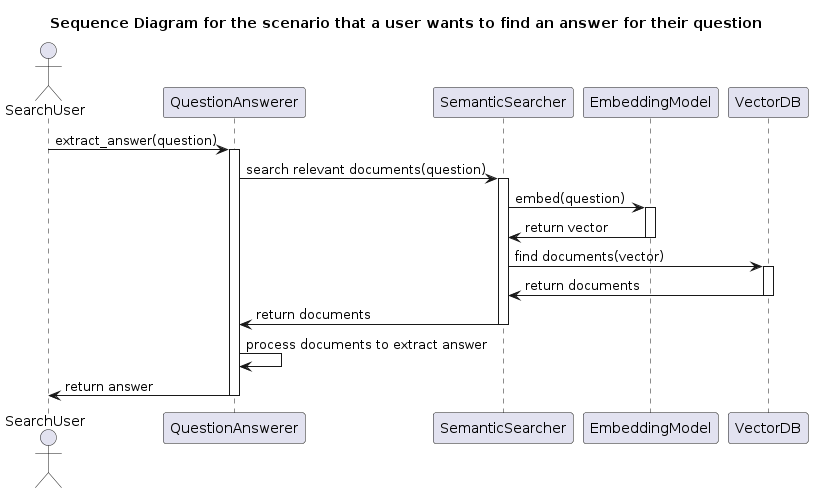

The diagram above was rendered by PlantUML. Its source (embedded in the PNG):
@startuml
title Sequence Diagram for the scenario that a user wants to find an answer for their question

actor SearchUser
participant QuestionAnswerer
participant SemanticSearcher
participant EmbeddingModel
participant VectorDB

SearchUser -> QuestionAnswerer : extract_answer(question)
activate QuestionAnswerer

QuestionAnswerer -> SemanticSearcher : search relevant documents(question)
activate SemanticSearcher

SemanticSearcher -> EmbeddingModel : embed(question)
activate EmbeddingModel
EmbeddingModel -> SemanticSearcher : return vector
deactivate EmbeddingModel

SemanticSearcher -> VectorDB : find documents(vector)
activate VectorDB
VectorDB -> SemanticSearcher : return documents
deactivate VectorDB

SemanticSearcher -> QuestionAnswerer : return documents
deactivate SemanticSearcher

QuestionAnswerer -> QuestionAnswerer : process documents to extract answer
QuestionAnswerer -> SearchUser : return answer
deactivate QuestionAnswerer
@enduml